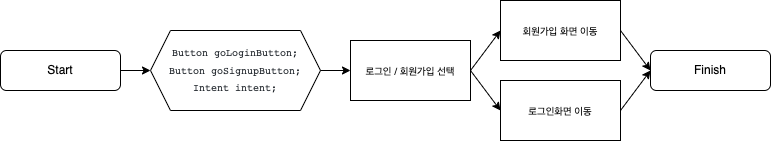

The diagram above was exported from draw.io. Its source (the exported page's mxGraphModel, read from the mxfile embedded in the PNG):
<mxGraphModel dx="1013" dy="610" grid="1" gridSize="10" guides="1" tooltips="1" connect="1" arrows="1" fold="1" page="1" pageScale="1" pageWidth="827" pageHeight="1169" math="0" shadow="0">
  <root>
    <mxCell id="WIyWlLk6GJQsqaUBKTNV-0" />
    <mxCell id="WIyWlLk6GJQsqaUBKTNV-1" parent="WIyWlLk6GJQsqaUBKTNV-0" />
    <mxCell id="WIyWlLk6GJQsqaUBKTNV-3" value="Start" style="rounded=1;whiteSpace=wrap;html=1;fontSize=12;glass=0;strokeWidth=1;shadow=0;" parent="WIyWlLk6GJQsqaUBKTNV-1" vertex="1">
      <mxGeometry x="29" y="100" width="120" height="40" as="geometry" />
    </mxCell>
    <mxCell id="tBIBxTUboMhC-k3bNvlK-0" value="&lt;pre style=&quot;box-sizing: border-box ; margin-top: 0px ; margin-bottom: 0px ; overflow-wrap: normal ; padding: 16px ; overflow: auto ; line-height: 1.45 ; border-radius: 6px ; word-break: normal&quot;&gt;&lt;font color=&quot;#24292f&quot;&gt;&lt;span style=&quot;font-size: 10px&quot;&gt;Button goLoginButton;&lt;br/&gt;Button goSignupButton;&lt;br/&gt;Intent intent;&lt;br&gt;&lt;/span&gt;&lt;/font&gt;&lt;/pre&gt;" style="shape=hexagon;perimeter=hexagonPerimeter2;whiteSpace=wrap;html=1;fixedSize=1;" vertex="1" parent="WIyWlLk6GJQsqaUBKTNV-1">
      <mxGeometry x="179" y="80" width="170" height="80" as="geometry" />
    </mxCell>
    <mxCell id="tBIBxTUboMhC-k3bNvlK-1" value="" style="endArrow=classic;html=1;rounded=0;fontSize=10;exitX=1;exitY=0.5;exitDx=0;exitDy=0;entryX=0;entryY=0.5;entryDx=0;entryDy=0;" edge="1" parent="WIyWlLk6GJQsqaUBKTNV-1" source="tBIBxTUboMhC-k3bNvlK-0" target="tBIBxTUboMhC-k3bNvlK-5">
      <mxGeometry width="50" height="50" relative="1" as="geometry">
        <mxPoint x="369" y="360" as="sourcePoint" />
        <mxPoint x="199" y="300" as="targetPoint" />
      </mxGeometry>
    </mxCell>
    <mxCell id="tBIBxTUboMhC-k3bNvlK-2" value="" style="endArrow=classic;html=1;rounded=0;fontSize=10;exitX=1;exitY=0.5;exitDx=0;exitDy=0;entryX=0;entryY=0.5;entryDx=0;entryDy=0;" edge="1" parent="WIyWlLk6GJQsqaUBKTNV-1" source="WIyWlLk6GJQsqaUBKTNV-3" target="tBIBxTUboMhC-k3bNvlK-0">
      <mxGeometry width="50" height="50" relative="1" as="geometry">
        <mxPoint x="209" y="270" as="sourcePoint" />
        <mxPoint x="209" y="310" as="targetPoint" />
      </mxGeometry>
    </mxCell>
    <mxCell id="tBIBxTUboMhC-k3bNvlK-5" value="로그인 / 회원가입 선택" style="rounded=0;whiteSpace=wrap;html=1;fontSize=10;" vertex="1" parent="WIyWlLk6GJQsqaUBKTNV-1">
      <mxGeometry x="379" y="90" width="120" height="60" as="geometry" />
    </mxCell>
    <mxCell id="tBIBxTUboMhC-k3bNvlK-6" value="" style="endArrow=classic;html=1;rounded=0;fontSize=10;exitX=1;exitY=0.5;exitDx=0;exitDy=0;entryX=0;entryY=0.5;entryDx=0;entryDy=0;" edge="1" parent="WIyWlLk6GJQsqaUBKTNV-1" source="tBIBxTUboMhC-k3bNvlK-5" target="tBIBxTUboMhC-k3bNvlK-8">
      <mxGeometry width="50" height="50" relative="1" as="geometry">
        <mxPoint x="209" y="420" as="sourcePoint" />
        <mxPoint x="259" y="410" as="targetPoint" />
      </mxGeometry>
    </mxCell>
    <mxCell id="tBIBxTUboMhC-k3bNvlK-7" value="" style="endArrow=classic;html=1;rounded=0;fontSize=10;exitX=1;exitY=0.5;exitDx=0;exitDy=0;entryX=0;entryY=0.5;entryDx=0;entryDy=0;" edge="1" parent="WIyWlLk6GJQsqaUBKTNV-1" source="tBIBxTUboMhC-k3bNvlK-5" target="tBIBxTUboMhC-k3bNvlK-9">
      <mxGeometry width="50" height="50" relative="1" as="geometry">
        <mxPoint x="209" y="370" as="sourcePoint" />
        <mxPoint x="139" y="410" as="targetPoint" />
      </mxGeometry>
    </mxCell>
    <mxCell id="tBIBxTUboMhC-k3bNvlK-8" value="회원가입 화면 이동" style="rounded=0;whiteSpace=wrap;html=1;fontSize=10;" vertex="1" parent="WIyWlLk6GJQsqaUBKTNV-1">
      <mxGeometry x="529" y="50" width="120" height="60" as="geometry" />
    </mxCell>
    <mxCell id="tBIBxTUboMhC-k3bNvlK-9" value="로그인화면 이동" style="rounded=0;whiteSpace=wrap;html=1;fontSize=10;" vertex="1" parent="WIyWlLk6GJQsqaUBKTNV-1">
      <mxGeometry x="529" y="130" width="120" height="60" as="geometry" />
    </mxCell>
    <mxCell id="tBIBxTUboMhC-k3bNvlK-10" value="" style="endArrow=classic;html=1;rounded=0;fontSize=10;exitX=1;exitY=0.5;exitDx=0;exitDy=0;entryX=0;entryY=0.5;entryDx=0;entryDy=0;" edge="1" parent="WIyWlLk6GJQsqaUBKTNV-1" source="tBIBxTUboMhC-k3bNvlK-8" target="tBIBxTUboMhC-k3bNvlK-13">
      <mxGeometry width="50" height="50" relative="1" as="geometry">
        <mxPoint x="369" y="510" as="sourcePoint" />
        <mxPoint x="219" y="510" as="targetPoint" />
      </mxGeometry>
    </mxCell>
    <mxCell id="tBIBxTUboMhC-k3bNvlK-11" value="" style="endArrow=classic;html=1;rounded=0;fontSize=10;entryX=0;entryY=0.5;entryDx=0;entryDy=0;exitX=1;exitY=0.5;exitDx=0;exitDy=0;" edge="1" parent="WIyWlLk6GJQsqaUBKTNV-1" source="tBIBxTUboMhC-k3bNvlK-9" target="tBIBxTUboMhC-k3bNvlK-13">
      <mxGeometry width="50" height="50" relative="1" as="geometry">
        <mxPoint x="169" y="550" as="sourcePoint" />
        <mxPoint x="199" y="530" as="targetPoint" />
      </mxGeometry>
    </mxCell>
    <mxCell id="tBIBxTUboMhC-k3bNvlK-13" value="&lt;font style=&quot;font-size: 12px&quot;&gt;Finish&lt;/font&gt;" style="rounded=1;whiteSpace=wrap;html=1;fontSize=10;" vertex="1" parent="WIyWlLk6GJQsqaUBKTNV-1">
      <mxGeometry x="679" y="100" width="120" height="40" as="geometry" />
    </mxCell>
  </root>
</mxGraphModel>